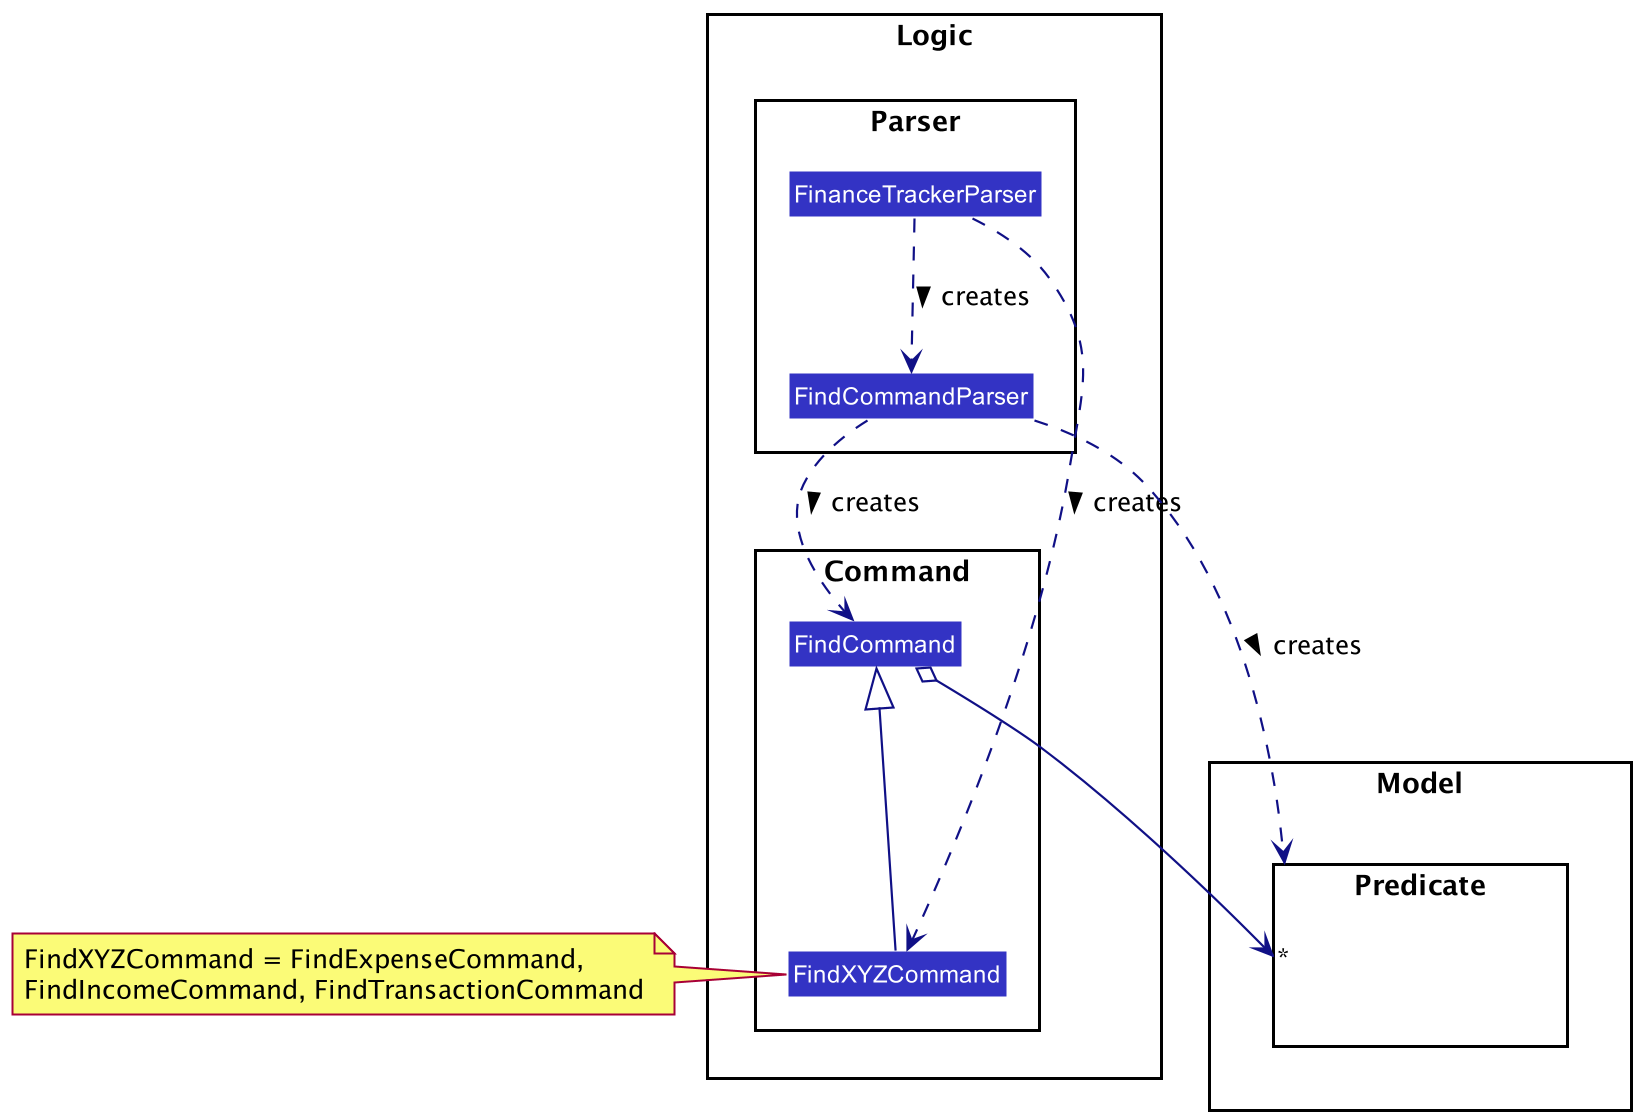

The diagram above was rendered by PlantUML. Its source (embedded in the PNG):
@startuml
!include style.puml
skinparam arrowThickness 1.1
skinparam arrowColor LOGIC_COLOR_T4
skinparam classBackgroundColor LOGIC_COLOR

package Logic {

package Parser {
Class FinanceTrackerParser
Class FindCommandParser
}

package Command {
Class FindCommand
Class FindXYZCommand
}
}

package Model{
package Predicate {
Class HiddenModel #FFFFFF
}
}

Class HiddenOutside #FFFFFF

FinanceTrackerParser ..> FindCommandParser: creates >
FinanceTrackerParser ..> FindXYZCommand: creates >

FindCommandParser ..> FindCommand : creates >
FindCommandParser ..> Predicate : creates >
FindXYZCommand -up-|> FindCommand

FindCommand o--> "*" Predicate

note left of FindXYZCommand: FindXYZCommand = FindExpenseCommand, \nFindIncomeCommand, FindTransactionCommand

@enduml